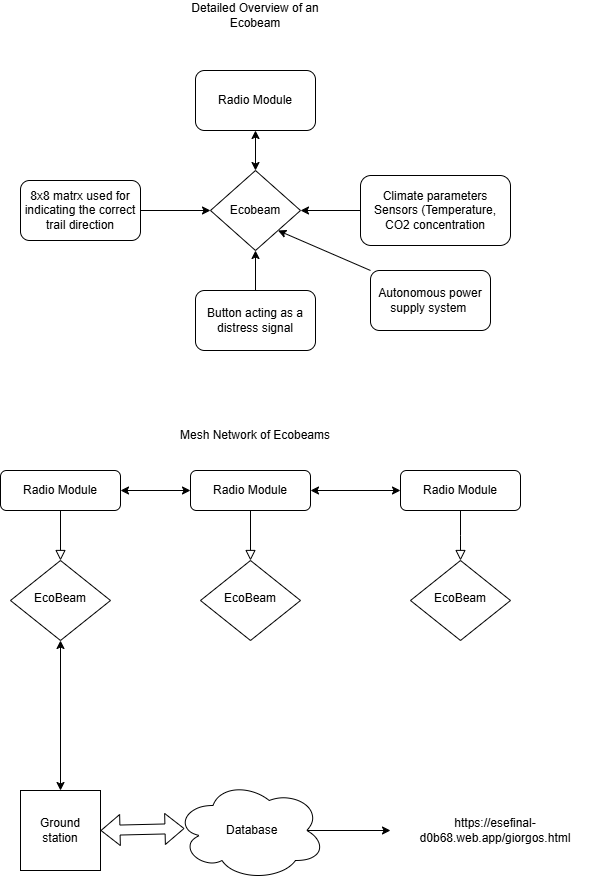

The diagram above was exported from draw.io. Its source (the exported page's mxGraphModel, read from the mxfile embedded in the PNG):
<mxGraphModel dx="1160" dy="734" grid="1" gridSize="10" guides="1" tooltips="1" connect="1" arrows="1" fold="1" page="1" pageScale="1" pageWidth="827" pageHeight="1169" math="0" shadow="0">
  <root>
    <mxCell id="WIyWlLk6GJQsqaUBKTNV-0" />
    <mxCell id="WIyWlLk6GJQsqaUBKTNV-1" parent="WIyWlLk6GJQsqaUBKTNV-0" />
    <mxCell id="WIyWlLk6GJQsqaUBKTNV-2" value="" style="rounded=0;html=1;jettySize=auto;orthogonalLoop=1;fontSize=11;endArrow=block;endFill=0;endSize=8;strokeWidth=1;shadow=0;labelBackgroundColor=none;edgeStyle=orthogonalEdgeStyle;" parent="WIyWlLk6GJQsqaUBKTNV-1" source="WIyWlLk6GJQsqaUBKTNV-3" target="WIyWlLk6GJQsqaUBKTNV-6" edge="1">
      <mxGeometry relative="1" as="geometry" />
    </mxCell>
    <mxCell id="WIyWlLk6GJQsqaUBKTNV-3" value="Radio Module" style="rounded=1;whiteSpace=wrap;html=1;fontSize=12;glass=0;strokeWidth=1;shadow=0;" parent="WIyWlLk6GJQsqaUBKTNV-1" vertex="1">
      <mxGeometry x="130" y="490" width="120" height="40" as="geometry" />
    </mxCell>
    <mxCell id="WIyWlLk6GJQsqaUBKTNV-6" value="EcoBeam" style="rhombus;whiteSpace=wrap;html=1;shadow=0;fontFamily=Helvetica;fontSize=12;align=center;strokeWidth=1;spacing=6;spacingTop=-4;" parent="WIyWlLk6GJQsqaUBKTNV-1" vertex="1">
      <mxGeometry x="140" y="580" width="100" height="80" as="geometry" />
    </mxCell>
    <mxCell id="9Ib70pAFBbT_9rGqM6wF-0" value="EcoBeam" style="rhombus;whiteSpace=wrap;html=1;shadow=0;fontFamily=Helvetica;fontSize=12;align=center;strokeWidth=1;spacing=6;spacingTop=-4;" parent="WIyWlLk6GJQsqaUBKTNV-1" vertex="1">
      <mxGeometry x="330" y="580" width="100" height="80" as="geometry" />
    </mxCell>
    <mxCell id="9Ib70pAFBbT_9rGqM6wF-5" value="Radio Module" style="rounded=1;whiteSpace=wrap;html=1;fontSize=12;glass=0;strokeWidth=1;shadow=0;" parent="WIyWlLk6GJQsqaUBKTNV-1" vertex="1">
      <mxGeometry x="320" y="490" width="120" height="40" as="geometry" />
    </mxCell>
    <mxCell id="9Ib70pAFBbT_9rGqM6wF-6" value="EcoBeam" style="rhombus;whiteSpace=wrap;html=1;shadow=0;fontFamily=Helvetica;fontSize=12;align=center;strokeWidth=1;spacing=6;spacingTop=-4;" parent="WIyWlLk6GJQsqaUBKTNV-1" vertex="1">
      <mxGeometry x="540" y="580" width="100" height="80" as="geometry" />
    </mxCell>
    <mxCell id="9Ib70pAFBbT_9rGqM6wF-7" value="" style="rounded=0;html=1;jettySize=auto;orthogonalLoop=1;fontSize=11;endArrow=block;endFill=0;endSize=8;strokeWidth=1;shadow=0;labelBackgroundColor=none;edgeStyle=orthogonalEdgeStyle;" parent="WIyWlLk6GJQsqaUBKTNV-1" source="9Ib70pAFBbT_9rGqM6wF-8" edge="1">
      <mxGeometry relative="1" as="geometry">
        <mxPoint x="590" y="580" as="targetPoint" />
      </mxGeometry>
    </mxCell>
    <mxCell id="9Ib70pAFBbT_9rGqM6wF-8" value="Radio Module" style="rounded=1;whiteSpace=wrap;html=1;fontSize=12;glass=0;strokeWidth=1;shadow=0;" parent="WIyWlLk6GJQsqaUBKTNV-1" vertex="1">
      <mxGeometry x="530" y="490" width="120" height="40" as="geometry" />
    </mxCell>
    <mxCell id="9Ib70pAFBbT_9rGqM6wF-9" value="Mesh Network of Ecobeams" style="text;html=1;align=center;verticalAlign=middle;whiteSpace=wrap;rounded=0;" parent="WIyWlLk6GJQsqaUBKTNV-1" vertex="1">
      <mxGeometry x="295" y="440" width="180" height="30" as="geometry" />
    </mxCell>
    <mxCell id="9Ib70pAFBbT_9rGqM6wF-12" value="Detailed Overview of an Ecobeam" style="text;html=1;align=center;verticalAlign=middle;whiteSpace=wrap;rounded=0;" parent="WIyWlLk6GJQsqaUBKTNV-1" vertex="1">
      <mxGeometry x="295" y="20" width="180" height="30" as="geometry" />
    </mxCell>
    <mxCell id="9Ib70pAFBbT_9rGqM6wF-14" value="Ecobeam" style="rhombus;whiteSpace=wrap;html=1;" parent="WIyWlLk6GJQsqaUBKTNV-1" vertex="1">
      <mxGeometry x="340" y="190" width="90" height="80" as="geometry" />
    </mxCell>
    <mxCell id="9Ib70pAFBbT_9rGqM6wF-20" style="edgeStyle=orthogonalEdgeStyle;rounded=0;orthogonalLoop=1;jettySize=auto;html=1;entryX=1;entryY=0.5;entryDx=0;entryDy=0;" parent="WIyWlLk6GJQsqaUBKTNV-1" source="9Ib70pAFBbT_9rGqM6wF-15" target="9Ib70pAFBbT_9rGqM6wF-14" edge="1">
      <mxGeometry relative="1" as="geometry" />
    </mxCell>
    <mxCell id="9Ib70pAFBbT_9rGqM6wF-15" value="Climate parameters Sensors (Temperature, CO2 concentration" style="rounded=1;whiteSpace=wrap;html=1;" parent="WIyWlLk6GJQsqaUBKTNV-1" vertex="1">
      <mxGeometry x="490" y="195" width="150" height="70" as="geometry" />
    </mxCell>
    <mxCell id="9Ib70pAFBbT_9rGqM6wF-21" style="edgeStyle=orthogonalEdgeStyle;rounded=0;orthogonalLoop=1;jettySize=auto;html=1;entryX=0.5;entryY=1;entryDx=0;entryDy=0;" parent="WIyWlLk6GJQsqaUBKTNV-1" source="9Ib70pAFBbT_9rGqM6wF-16" target="9Ib70pAFBbT_9rGqM6wF-14" edge="1">
      <mxGeometry relative="1" as="geometry" />
    </mxCell>
    <mxCell id="9Ib70pAFBbT_9rGqM6wF-16" value="Button acting as a distress signal" style="rounded=1;whiteSpace=wrap;html=1;" parent="WIyWlLk6GJQsqaUBKTNV-1" vertex="1">
      <mxGeometry x="325" y="310" width="120" height="60" as="geometry" />
    </mxCell>
    <mxCell id="9Ib70pAFBbT_9rGqM6wF-19" style="edgeStyle=orthogonalEdgeStyle;rounded=0;orthogonalLoop=1;jettySize=auto;html=1;entryX=0;entryY=0.5;entryDx=0;entryDy=0;" parent="WIyWlLk6GJQsqaUBKTNV-1" source="9Ib70pAFBbT_9rGqM6wF-17" target="9Ib70pAFBbT_9rGqM6wF-14" edge="1">
      <mxGeometry relative="1" as="geometry" />
    </mxCell>
    <mxCell id="9Ib70pAFBbT_9rGqM6wF-17" value="8x8 matrx used for indicating the correct trail direction" style="rounded=1;whiteSpace=wrap;html=1;" parent="WIyWlLk6GJQsqaUBKTNV-1" vertex="1">
      <mxGeometry x="150" y="200" width="120" height="60" as="geometry" />
    </mxCell>
    <mxCell id="9Ib70pAFBbT_9rGqM6wF-25" value="Radio Module" style="rounded=1;whiteSpace=wrap;html=1;" parent="WIyWlLk6GJQsqaUBKTNV-1" vertex="1">
      <mxGeometry x="325" y="90" width="120" height="60" as="geometry" />
    </mxCell>
    <mxCell id="9Ib70pAFBbT_9rGqM6wF-28" value="" style="endArrow=classic;startArrow=classic;html=1;rounded=0;entryX=0.5;entryY=1;entryDx=0;entryDy=0;" parent="WIyWlLk6GJQsqaUBKTNV-1" target="9Ib70pAFBbT_9rGqM6wF-25" edge="1">
      <mxGeometry width="50" height="50" relative="1" as="geometry">
        <mxPoint x="385" y="190" as="sourcePoint" />
        <mxPoint x="470" y="340" as="targetPoint" />
      </mxGeometry>
    </mxCell>
    <mxCell id="9Ib70pAFBbT_9rGqM6wF-29" value="Autonomous power supply system&amp;nbsp;" style="rounded=1;whiteSpace=wrap;html=1;" parent="WIyWlLk6GJQsqaUBKTNV-1" vertex="1">
      <mxGeometry x="500" y="290" width="120" height="60" as="geometry" />
    </mxCell>
    <mxCell id="9Ib70pAFBbT_9rGqM6wF-30" value="" style="endArrow=classic;html=1;rounded=0;exitX=0;exitY=0;exitDx=0;exitDy=0;entryX=1;entryY=1;entryDx=0;entryDy=0;" parent="WIyWlLk6GJQsqaUBKTNV-1" source="9Ib70pAFBbT_9rGqM6wF-29" target="9Ib70pAFBbT_9rGqM6wF-14" edge="1">
      <mxGeometry width="50" height="50" relative="1" as="geometry">
        <mxPoint x="420" y="450" as="sourcePoint" />
        <mxPoint x="470" y="400" as="targetPoint" />
      </mxGeometry>
    </mxCell>
    <mxCell id="9Ib70pAFBbT_9rGqM6wF-32" value="Ground station" style="whiteSpace=wrap;html=1;aspect=fixed;" parent="WIyWlLk6GJQsqaUBKTNV-1" vertex="1">
      <mxGeometry x="150" y="810" width="80" height="80" as="geometry" />
    </mxCell>
    <mxCell id="9Ib70pAFBbT_9rGqM6wF-33" value="" style="endArrow=classic;startArrow=classic;html=1;rounded=0;entryX=0.5;entryY=1;entryDx=0;entryDy=0;exitX=0.5;exitY=0;exitDx=0;exitDy=0;" parent="WIyWlLk6GJQsqaUBKTNV-1" source="9Ib70pAFBbT_9rGqM6wF-32" target="WIyWlLk6GJQsqaUBKTNV-6" edge="1">
      <mxGeometry width="50" height="50" relative="1" as="geometry">
        <mxPoint x="420" y="850" as="sourcePoint" />
        <mxPoint x="470" y="800" as="targetPoint" />
      </mxGeometry>
    </mxCell>
    <mxCell id="9Ib70pAFBbT_9rGqM6wF-34" value="" style="endArrow=classic;startArrow=classic;html=1;rounded=0;entryX=0;entryY=0.5;entryDx=0;entryDy=0;exitX=1;exitY=0.5;exitDx=0;exitDy=0;" parent="WIyWlLk6GJQsqaUBKTNV-1" source="9Ib70pAFBbT_9rGqM6wF-5" target="9Ib70pAFBbT_9rGqM6wF-8" edge="1">
      <mxGeometry width="50" height="50" relative="1" as="geometry">
        <mxPoint x="420" y="750" as="sourcePoint" />
        <mxPoint x="470" y="700" as="targetPoint" />
      </mxGeometry>
    </mxCell>
    <mxCell id="9Ib70pAFBbT_9rGqM6wF-35" value="" style="endArrow=classic;startArrow=classic;html=1;rounded=0;entryX=0;entryY=0.5;entryDx=0;entryDy=0;exitX=1;exitY=0.5;exitDx=0;exitDy=0;" parent="WIyWlLk6GJQsqaUBKTNV-1" source="WIyWlLk6GJQsqaUBKTNV-3" target="9Ib70pAFBbT_9rGqM6wF-5" edge="1">
      <mxGeometry width="50" height="50" relative="1" as="geometry">
        <mxPoint x="420" y="750" as="sourcePoint" />
        <mxPoint x="470" y="700" as="targetPoint" />
      </mxGeometry>
    </mxCell>
    <mxCell id="9Ib70pAFBbT_9rGqM6wF-36" value="&amp;nbsp;Database" style="ellipse;shape=cloud;whiteSpace=wrap;html=1;" parent="WIyWlLk6GJQsqaUBKTNV-1" vertex="1">
      <mxGeometry x="305" y="800" width="150" height="100" as="geometry" />
    </mxCell>
    <mxCell id="9Ib70pAFBbT_9rGqM6wF-39" value="https://esefinal-d0b68.web.app/giorgos.html" style="text;html=1;align=center;verticalAlign=middle;whiteSpace=wrap;rounded=0;" parent="WIyWlLk6GJQsqaUBKTNV-1" vertex="1">
      <mxGeometry x="520" y="835" width="210" height="30" as="geometry" />
    </mxCell>
    <mxCell id="9Ib70pAFBbT_9rGqM6wF-40" value="" style="shape=flexArrow;endArrow=classic;startArrow=classic;html=1;rounded=0;exitX=1;exitY=0.5;exitDx=0;exitDy=0;entryX=0.06;entryY=0.48;entryDx=0;entryDy=0;entryPerimeter=0;" parent="WIyWlLk6GJQsqaUBKTNV-1" source="9Ib70pAFBbT_9rGqM6wF-32" target="9Ib70pAFBbT_9rGqM6wF-36" edge="1">
      <mxGeometry width="100" height="100" relative="1" as="geometry">
        <mxPoint x="400" y="770" as="sourcePoint" />
        <mxPoint x="500" y="670" as="targetPoint" />
      </mxGeometry>
    </mxCell>
    <mxCell id="9Ib70pAFBbT_9rGqM6wF-43" value="" style="endArrow=classic;html=1;rounded=0;exitX=0.875;exitY=0.5;exitDx=0;exitDy=0;exitPerimeter=0;entryX=0;entryY=0.5;entryDx=0;entryDy=0;" parent="WIyWlLk6GJQsqaUBKTNV-1" source="9Ib70pAFBbT_9rGqM6wF-36" target="9Ib70pAFBbT_9rGqM6wF-39" edge="1">
      <mxGeometry width="50" height="50" relative="1" as="geometry">
        <mxPoint x="420" y="750" as="sourcePoint" />
        <mxPoint x="470" y="700" as="targetPoint" />
      </mxGeometry>
    </mxCell>
    <mxCell id="PcdvsQ2tKJC8cW_HPvSU-0" style="edgeStyle=orthogonalEdgeStyle;rounded=0;orthogonalLoop=1;jettySize=auto;html=1;exitX=0.5;exitY=1;exitDx=0;exitDy=0;" edge="1" parent="WIyWlLk6GJQsqaUBKTNV-1" source="9Ib70pAFBbT_9rGqM6wF-39" target="9Ib70pAFBbT_9rGqM6wF-39">
      <mxGeometry relative="1" as="geometry" />
    </mxCell>
    <mxCell id="PcdvsQ2tKJC8cW_HPvSU-1" value="" style="rounded=0;html=1;jettySize=auto;orthogonalLoop=1;fontSize=11;endArrow=block;endFill=0;endSize=8;strokeWidth=1;shadow=0;labelBackgroundColor=none;edgeStyle=orthogonalEdgeStyle;entryX=0.5;entryY=0;entryDx=0;entryDy=0;exitX=0.5;exitY=1;exitDx=0;exitDy=0;" edge="1" parent="WIyWlLk6GJQsqaUBKTNV-1" source="9Ib70pAFBbT_9rGqM6wF-5" target="9Ib70pAFBbT_9rGqM6wF-0">
      <mxGeometry relative="1" as="geometry">
        <mxPoint x="600" y="590" as="targetPoint" />
        <mxPoint x="600" y="540" as="sourcePoint" />
      </mxGeometry>
    </mxCell>
  </root>
</mxGraphModel>